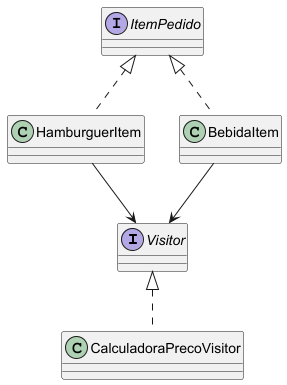

The diagram above was rendered by PlantUML. Its source (embedded in the PNG):
@startuml

skinparam classAttributeIconSize 0

interface Visitor

interface ItemPedido

class HamburguerItem
class BebidaItem

class CalculadoraPrecoVisitor

ItemPedido <|.. HamburguerItem
ItemPedido <|.. BebidaItem

Visitor <|.. CalculadoraPrecoVisitor

HamburguerItem --> Visitor
BebidaItem --> Visitor

@enduml